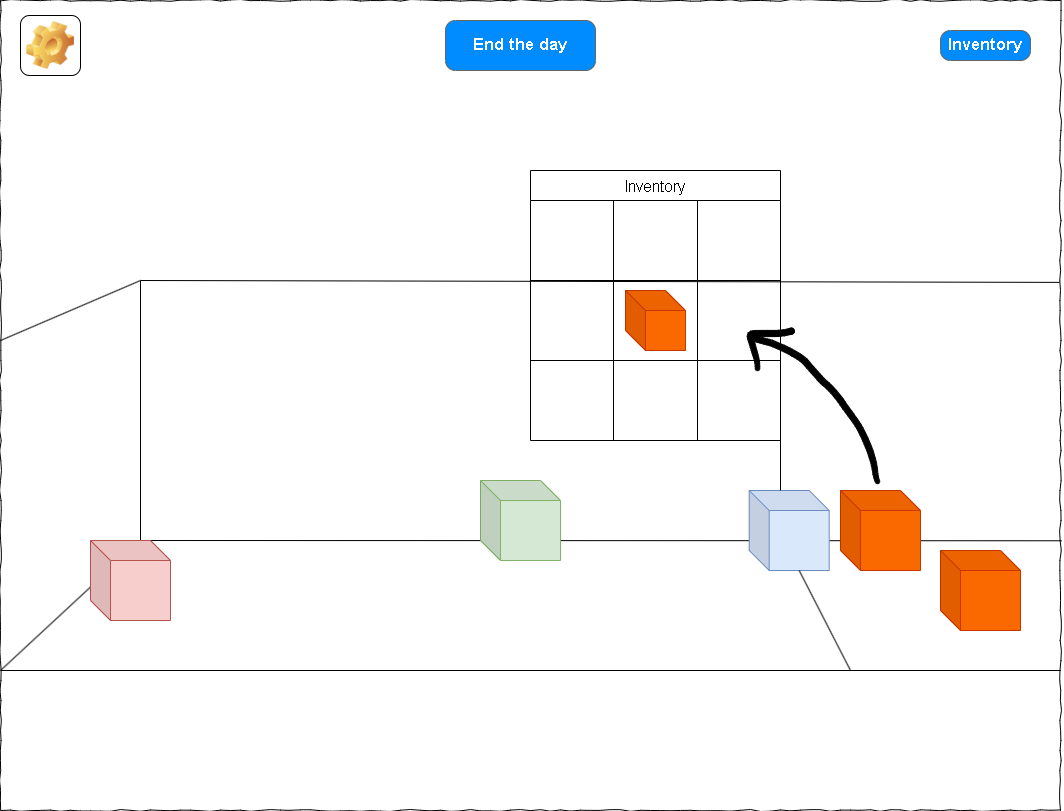

The diagram above was exported from draw.io. Its source (the exported page's mxGraphModel, read from the mxfile embedded in the PNG):
<mxGraphModel dx="2074" dy="790" grid="1" gridSize="10" guides="1" tooltips="1" connect="1" arrows="1" fold="1" page="1" pageScale="1" pageWidth="1100" pageHeight="850" background="none" math="0" shadow="0">
  <root>
    <mxCell id="0" />
    <mxCell id="1" parent="0" />
    <mxCell id="677b7b8949515195-1" value="" style="whiteSpace=wrap;html=1;rounded=0;shadow=0;labelBackgroundColor=none;strokeColor=#000000;strokeWidth=1;fillColor=none;fontFamily=Verdana;fontSize=12;fontColor=#000000;align=center;comic=1;" parent="1" vertex="1">
      <mxGeometry x="20" y="20" width="1060" height="810" as="geometry" />
    </mxCell>
    <mxCell id="gBUR-F1FtjLeRcrd6eLH-1" value="" style="endArrow=none;html=1;rounded=0;entryX=0.132;entryY=0.667;entryDx=0;entryDy=0;entryPerimeter=0;" parent="1" target="677b7b8949515195-1" edge="1">
      <mxGeometry width="50" height="50" relative="1" as="geometry">
        <mxPoint x="20" y="690" as="sourcePoint" />
        <mxPoint x="70" y="570" as="targetPoint" />
      </mxGeometry>
    </mxCell>
    <mxCell id="gBUR-F1FtjLeRcrd6eLH-4" value="" style="endArrow=none;html=1;rounded=0;entryX=1.001;entryY=0.667;entryDx=0;entryDy=0;entryPerimeter=0;" parent="1" target="677b7b8949515195-1" edge="1">
      <mxGeometry width="50" height="50" relative="1" as="geometry">
        <mxPoint x="160" y="560" as="sourcePoint" />
        <mxPoint x="570" y="400" as="targetPoint" />
      </mxGeometry>
    </mxCell>
    <mxCell id="gBUR-F1FtjLeRcrd6eLH-5" value="" style="endArrow=none;html=1;rounded=0;entryX=1.001;entryY=0.667;entryDx=0;entryDy=0;entryPerimeter=0;" parent="1" edge="1">
      <mxGeometry width="50" height="50" relative="1" as="geometry">
        <mxPoint x="20" y="690" as="sourcePoint" />
        <mxPoint x="1080" y="690" as="targetPoint" />
      </mxGeometry>
    </mxCell>
    <mxCell id="gBUR-F1FtjLeRcrd6eLH-6" value="" style="endArrow=none;html=1;rounded=0;entryX=0.132;entryY=0.667;entryDx=0;entryDy=0;entryPerimeter=0;" parent="1" edge="1">
      <mxGeometry width="50" height="50" relative="1" as="geometry">
        <mxPoint x="20" y="360" as="sourcePoint" />
        <mxPoint x="160" y="300" as="targetPoint" />
      </mxGeometry>
    </mxCell>
    <mxCell id="gBUR-F1FtjLeRcrd6eLH-7" value="" style="endArrow=none;html=1;rounded=0;" parent="1" edge="1">
      <mxGeometry width="50" height="50" relative="1" as="geometry">
        <mxPoint x="160" y="560" as="sourcePoint" />
        <mxPoint x="160" y="300" as="targetPoint" />
      </mxGeometry>
    </mxCell>
    <mxCell id="gBUR-F1FtjLeRcrd6eLH-8" value="" style="endArrow=none;html=1;rounded=0;entryX=0.999;entryY=0.348;entryDx=0;entryDy=0;entryPerimeter=0;" parent="1" target="677b7b8949515195-1" edge="1">
      <mxGeometry width="50" height="50" relative="1" as="geometry">
        <mxPoint x="160" y="300" as="sourcePoint" />
        <mxPoint x="570" y="400" as="targetPoint" />
      </mxGeometry>
    </mxCell>
    <mxCell id="gBUR-F1FtjLeRcrd6eLH-9" value="" style="shape=cube;whiteSpace=wrap;html=1;boundedLbl=1;backgroundOutline=1;darkOpacity=0.05;darkOpacity2=0.1;fillColor=#f8cecc;strokeColor=#b85450;" parent="1" vertex="1">
      <mxGeometry x="110" y="560" width="80" height="80" as="geometry" />
    </mxCell>
    <mxCell id="gBUR-F1FtjLeRcrd6eLH-10" value="" style="shape=cube;whiteSpace=wrap;html=1;boundedLbl=1;backgroundOutline=1;darkOpacity=0.05;darkOpacity2=0.1;fillColor=#dae8fc;strokeColor=#6c8ebf;" parent="1" vertex="1">
      <mxGeometry x="768.69" y="510" width="80" height="80" as="geometry" />
    </mxCell>
    <mxCell id="gBUR-F1FtjLeRcrd6eLH-11" value="" style="shape=cube;whiteSpace=wrap;html=1;boundedLbl=1;backgroundOutline=1;darkOpacity=0.05;darkOpacity2=0.1;fillColor=#d5e8d4;strokeColor=#82b366;" parent="1" vertex="1">
      <mxGeometry x="500" y="500" width="80" height="80" as="geometry" />
    </mxCell>
    <mxCell id="gBUR-F1FtjLeRcrd6eLH-12" value="" style="endArrow=none;html=1;rounded=0;" parent="1" edge="1">
      <mxGeometry width="50" height="50" relative="1" as="geometry">
        <mxPoint x="800" y="510" as="sourcePoint" />
        <mxPoint x="800" y="300" as="targetPoint" />
      </mxGeometry>
    </mxCell>
    <mxCell id="gBUR-F1FtjLeRcrd6eLH-13" value="" style="endArrow=none;html=1;rounded=0;entryX=0;entryY=0;entryDx=50;entryDy=80;entryPerimeter=0;" parent="1" target="gBUR-F1FtjLeRcrd6eLH-10" edge="1">
      <mxGeometry width="50" height="50" relative="1" as="geometry">
        <mxPoint x="870" y="690" as="sourcePoint" />
        <mxPoint x="800" y="560" as="targetPoint" />
      </mxGeometry>
    </mxCell>
    <mxCell id="gBUR-F1FtjLeRcrd6eLH-14" value="" style="shape=cube;whiteSpace=wrap;html=1;boundedLbl=1;backgroundOutline=1;darkOpacity=0.05;darkOpacity2=0.1;fillColor=#fa6800;strokeColor=#C73500;fontColor=#000000;" parent="1" vertex="1">
      <mxGeometry x="860" y="510" width="80" height="80" as="geometry" />
    </mxCell>
    <mxCell id="gBUR-F1FtjLeRcrd6eLH-15" value="" style="shape=cube;whiteSpace=wrap;html=1;boundedLbl=1;backgroundOutline=1;darkOpacity=0.05;darkOpacity2=0.1;fillColor=#fa6800;strokeColor=#C73500;fontColor=#000000;" parent="1" vertex="1">
      <mxGeometry x="960" y="570" width="80" height="80" as="geometry" />
    </mxCell>
    <mxCell id="NKPPKOvQrAzpYlbN02P3-1" value="Inventory" style="shape=table;startSize=30;container=1;collapsible=0;childLayout=tableLayout;strokeColor=default;fontSize=16;fillColor=#FFFFFF;strokeWidth=1;sketch=0;" parent="1" vertex="1">
      <mxGeometry x="550" y="190" width="250" height="270" as="geometry" />
    </mxCell>
    <mxCell id="NKPPKOvQrAzpYlbN02P3-2" value="" style="shape=tableRow;horizontal=0;startSize=0;swimlaneHead=0;swimlaneBody=0;strokeColor=inherit;top=0;left=0;bottom=0;right=0;collapsible=0;dropTarget=0;fillColor=none;points=[[0,0.5],[1,0.5]];portConstraint=eastwest;fontSize=16;" parent="NKPPKOvQrAzpYlbN02P3-1" vertex="1">
      <mxGeometry y="30" width="250" height="80" as="geometry" />
    </mxCell>
    <mxCell id="NKPPKOvQrAzpYlbN02P3-3" value="" style="shape=partialRectangle;html=1;whiteSpace=wrap;connectable=0;strokeColor=inherit;overflow=hidden;fillColor=none;top=0;left=0;bottom=0;right=0;pointerEvents=1;fontSize=16;" parent="NKPPKOvQrAzpYlbN02P3-2" vertex="1">
      <mxGeometry width="83" height="80" as="geometry">
        <mxRectangle width="83" height="80" as="alternateBounds" />
      </mxGeometry>
    </mxCell>
    <mxCell id="NKPPKOvQrAzpYlbN02P3-4" value="" style="shape=partialRectangle;html=1;whiteSpace=wrap;connectable=0;strokeColor=inherit;overflow=hidden;fillColor=none;top=0;left=0;bottom=0;right=0;pointerEvents=1;fontSize=16;strokeWidth=1;shadow=0;" parent="NKPPKOvQrAzpYlbN02P3-2" vertex="1">
      <mxGeometry x="83" width="84" height="80" as="geometry">
        <mxRectangle width="84" height="80" as="alternateBounds" />
      </mxGeometry>
    </mxCell>
    <mxCell id="NKPPKOvQrAzpYlbN02P3-5" value="" style="shape=partialRectangle;html=1;whiteSpace=wrap;connectable=0;overflow=hidden;top=0;left=0;bottom=0;right=0;pointerEvents=1;fontSize=16;strokeColor=none;fillColor=none;" parent="NKPPKOvQrAzpYlbN02P3-2" vertex="1">
      <mxGeometry x="167" width="83" height="80" as="geometry">
        <mxRectangle width="83" height="80" as="alternateBounds" />
      </mxGeometry>
    </mxCell>
    <mxCell id="NKPPKOvQrAzpYlbN02P3-6" style="shape=tableRow;horizontal=0;startSize=0;swimlaneHead=0;swimlaneBody=0;strokeColor=inherit;top=0;left=0;bottom=0;right=0;collapsible=0;dropTarget=0;fillColor=none;points=[[0,0.5],[1,0.5]];portConstraint=eastwest;fontSize=16;" parent="NKPPKOvQrAzpYlbN02P3-1" vertex="1">
      <mxGeometry y="110" width="250" height="80" as="geometry" />
    </mxCell>
    <mxCell id="NKPPKOvQrAzpYlbN02P3-7" style="shape=partialRectangle;html=1;whiteSpace=wrap;connectable=0;strokeColor=inherit;overflow=hidden;fillColor=none;top=0;left=0;bottom=0;right=0;pointerEvents=1;fontSize=16;" parent="NKPPKOvQrAzpYlbN02P3-6" vertex="1">
      <mxGeometry width="83" height="80" as="geometry">
        <mxRectangle width="83" height="80" as="alternateBounds" />
      </mxGeometry>
    </mxCell>
    <mxCell id="NKPPKOvQrAzpYlbN02P3-8" style="shape=partialRectangle;html=1;whiteSpace=wrap;connectable=0;strokeColor=inherit;overflow=hidden;fillColor=none;top=0;left=0;bottom=0;right=0;pointerEvents=1;fontSize=16;" parent="NKPPKOvQrAzpYlbN02P3-6" vertex="1">
      <mxGeometry x="83" width="84" height="80" as="geometry">
        <mxRectangle width="84" height="80" as="alternateBounds" />
      </mxGeometry>
    </mxCell>
    <mxCell id="NKPPKOvQrAzpYlbN02P3-9" style="shape=partialRectangle;html=1;whiteSpace=wrap;connectable=0;strokeColor=inherit;overflow=hidden;fillColor=none;top=0;left=0;bottom=0;right=0;pointerEvents=1;fontSize=16;" parent="NKPPKOvQrAzpYlbN02P3-6" vertex="1">
      <mxGeometry x="167" width="83" height="80" as="geometry">
        <mxRectangle width="83" height="80" as="alternateBounds" />
      </mxGeometry>
    </mxCell>
    <mxCell id="NKPPKOvQrAzpYlbN02P3-10" style="shape=tableRow;horizontal=0;startSize=0;swimlaneHead=0;swimlaneBody=0;strokeColor=inherit;top=0;left=0;bottom=0;right=0;collapsible=0;dropTarget=0;fillColor=none;points=[[0,0.5],[1,0.5]];portConstraint=eastwest;fontSize=16;" parent="NKPPKOvQrAzpYlbN02P3-1" vertex="1">
      <mxGeometry y="190" width="250" height="80" as="geometry" />
    </mxCell>
    <mxCell id="NKPPKOvQrAzpYlbN02P3-11" style="shape=partialRectangle;html=1;whiteSpace=wrap;connectable=0;strokeColor=inherit;overflow=hidden;fillColor=none;top=0;left=0;bottom=0;right=0;pointerEvents=1;fontSize=16;" parent="NKPPKOvQrAzpYlbN02P3-10" vertex="1">
      <mxGeometry width="83" height="80" as="geometry">
        <mxRectangle width="83" height="80" as="alternateBounds" />
      </mxGeometry>
    </mxCell>
    <mxCell id="NKPPKOvQrAzpYlbN02P3-12" style="shape=partialRectangle;html=1;whiteSpace=wrap;connectable=0;strokeColor=inherit;overflow=hidden;fillColor=none;top=0;left=0;bottom=0;right=0;pointerEvents=1;fontSize=16;" parent="NKPPKOvQrAzpYlbN02P3-10" vertex="1">
      <mxGeometry x="83" width="84" height="80" as="geometry">
        <mxRectangle width="84" height="80" as="alternateBounds" />
      </mxGeometry>
    </mxCell>
    <mxCell id="NKPPKOvQrAzpYlbN02P3-13" style="shape=partialRectangle;html=1;whiteSpace=wrap;connectable=0;strokeColor=inherit;overflow=hidden;fillColor=none;top=0;left=0;bottom=0;right=0;pointerEvents=1;fontSize=16;" parent="NKPPKOvQrAzpYlbN02P3-10" vertex="1">
      <mxGeometry x="167" width="83" height="80" as="geometry">
        <mxRectangle width="83" height="80" as="alternateBounds" />
      </mxGeometry>
    </mxCell>
    <mxCell id="NKPPKOvQrAzpYlbN02P3-15" value="" style="shape=stencil(rVpdbxw3DPw19ypIoj6f0/R/BIhTH+rageO0zb8P1St1q9ndMVD07WxrvKI0HA65d5EP3x4/fX24RP/t7fXl94e/rp/fHi/yyyXG6/Pjw+v1TT9d5ONFPnx5eX347fXl+/Pn289fP42V49MfL3+O//D3DdeLqzJQ0f/49zfd+fbPb369AZ6uzyvAA6C60gkgOwkrILtUCCC5VlaAuJopIMcVEFxPFBAB4F2sBCCu5AXQqmtsS+L8GkPLrgUCiC72FaDPZDEEDLoFV9jFedfWi6vdJQJo3dU1hlpdIEG35jo8IVtUZwDgUhWXPAHoBvwKCHYzx4CCgKJBk5vWa/IrW0t1icUgeEplEv4YEI39EyAuCAEEF+oKCC6SBNJ7bWvQWYMmp1Sby2vQWelNTulOhAkoNIGUCB22lGhO1+TKSo0sLpJjVebEtAKUGoRLypy2Zlzqxt9jgDedmwA9N5KiSrW83nSqzpNTKs0FeAJPIOUmsDWJ6+RYlZsFANEJ21JCIUve1UgAEYOWTi9ukHmlhnBtHWQGQHFCblrJDPSWROmdNYPXexBxQm5auQkZJ7wC5WhnMgHeJXKs2eOxxuYqeYKS2a8pGjVpiWooNzMAsqvk4pI6gTXjYnJCYkjJBQAo+chNKzeBrVHJRy4uBWRr6DSBREtWWwHVDNExoKAIhEJjEC0oKzWC2h9yrBJNtiYgUblX5oCFC0LvISo1VusQomXIMaDuYggmz8eAtNuSp25mEAFMIlWZ0NFq8GwIDSNoRt7j9QWFtTohd6AnHtf9qK8mkqTH0cEEUJFseDzZ5OBYLZBCXO+C5fkUI6vWJ8sh74V6MFUu0EZz3yfLUSRcIaF6vNhonvLsvwOTqeGcomzLp4k+Wd4TLGfFVS18h+WeiFW0rN4sJ3sXvCaNnZy7XmKF5YnVFysm9+WdFQszoPdzz2TvCSt2NFacLBeB5ZUpJl6TUP8gdon35Sy3I1YIfRyTMjNsm+VMmawWbDZDk6/gciE9n0cZi9aLnyVfhOWRbgYYGay+n20GSq2J8snyuh6kp0UtmKBv0oOEGs25b5KPlUw0hN6cyf+xXNUfN8OqZcMGMnBZ8lYtNprK6oHgOEXtBFHJYYBWlgk9y2HJsIKwzk7Nwa78MQOlx9Ggm6UjsKF9EdZ3ptvFvMm92LMUH/5sJX6lCqK9RkQz1Nh6sfA2Zovp385OBC722sAlSPRAW7rRIkJ50Ixggh9wABF446utBNyxspANs7RZwRi40dd2COVq5t1ZwwVJH+bg5qyly2CNuA3PYWeOovU7Z20plItRiVmnnGx0NQFz4nbWWkMuK7mZe9TmHf3gbF/OxgOwJW2Q2GB0DCCgvkc6zCq7UZNmFPPXJe0MdrZJzzFg11pr30lHTRXHZdrZMsdU+i7oTjOuaolZRSPNCfQxIOIAQnOQyWQVqxoTkDggmQpNQKH2vBYUytSo/a91N8HrfEsdM25MIdm82WPtfGfO2QLq0pikkotrU0k3s1o2gGgJp5C52YjubGYO9C6ex1CxAJXI5/4NHUNJVPlat5SfAC3C7C2Vt9czE9Cp6ekB7aZmCEugHs2jTUC0lDoGCIqxEp7GkMzbT0ChPVzPmA+1UWooALik/GX1oatsrVtSOrKhYq84GG3vBL1Tvlb468W2ezXH7ZICoFPovKAoAPp6vcrAgm4oZPd3oMeAnV8aB03yQQENLF/lr0inzk2AigAJOvjdJEYR9A1m30X9Tsr1g3fVbNDZ57u+DYB1DvpnMBvj4PjNwdu/ERV7Mbwj0+bgzggOA4LxCJZzu6I1gmB72uXcOCYGKDh9HRfBkvQ/fMvgPYB+uH+p4cv16en2nYjt3/FLEPqr2xco5ONP);lineShape=1;shadow=0;sketch=0;strokeWidth=1;fillColor=none;" parent="1" vertex="1">
      <mxGeometry x="768.687699291982" y="354.33387395473164" width="130.52537828815275" height="148.88741221733198" as="geometry" />
    </mxCell>
    <mxCell id="NKPPKOvQrAzpYlbN02P3-16" value="" style="shape=stencil(nVhJcttADHyNrqjBYNaz4/zDVZYjVRzLJSvb74OJirIBis0oN5lGc7A2eriRu7fdw+t2E8Pb6Xj4uv25fzztNvJpE+P+Zbc97k/6ayP3G7l7Ohy3X46H7y+P579fH4bl+PXt8GO84dcZx5ViH6gYfp+f9ESN/z75fAY8718sgJsBtE4JAQqlYgGRagSATJIMoBbqBQASBQdgigEAIkk0gKJnohgCpWoAuVEFJzQqNuYcKdZl+0LFRpAyMQg5UbcBiPrTlu2Fgq2y6BNUA0rWn4hLECgEY899OvGqfSS2+WQmAfmpVNhWeCr5Ukew9T9TAa9Xb6s4+wTSqcdL8fagfyRRzs5eUHnjdPwH+wzsG8nMHrw/p1l/koByFabAPl7QPqX4Ec4UBJSXqVl/Esx/7ZRt/wgcr85Ubf8HisCfLtSDsw+gvj1Tr84+g3r1StXGe3Hwun0nZhdvAfSj9s3x1dr7u+3PNg3Qkr1Ye2VI1EC9+YEcHIwyqlvDTiQLZFxdW8lSIifYo10dCB4goOl6mAFwFZpuAfFBM2iLVv2a0bQySGtTVrYn1GkxLB0QPE9kELLaN7c3YE5VCjg1wVTQHDCxLdpl0S7NZZzNJWqK7EsWJgeX5jKy8x92aZuUzGVPUsdzU7rLP+JFDrPFWuEiGAfYhugT0y8F4BarLmIkzjRDwU2+4BRlT106ZhG5dCug6XJ1Y1amtl3aHsFRRYNyoqpYqh7QQN1KnfFjv3HBKqCBOsw3+ADcJBEGAMz+XIMMAIhhLnJWThi9XGcANA7dr+UBQLo9Tqr4Mp+MdW/y86ObsKOrxGxPSYbKd7SarXRSjkQuda9dtJQJdOsQ745kMhygQVo2S9qOGbik6syxRmmQV4f8cDSWYLfqdSPbExq+ICig2ZleuZYqwFH3ysV3uORuyoUCSmvxN+WxXlDhdBlbkaT0HNEAJb9O3oXidYAKluYBSFVpa2SvSPDKnV8dVxGqq+QWpwaXxlvC1plzumolsVwnHvrH0inAqc+V5vif7y5rAP3x/pnnaf/8fP5K9PH//rOQPjp/UpL7Pw==);lineShape=1;shadow=0;sketch=0;strokeWidth=1;fillColor=none;" parent="1" vertex="1">
      <mxGeometry x="766.6234475548658" y="347.62589120906614" width="47.156706326518815" height="42.58327012153495" as="geometry" />
    </mxCell>
    <mxCell id="NKPPKOvQrAzpYlbN02P3-18" value="" style="shape=cube;whiteSpace=wrap;html=1;boundedLbl=1;backgroundOutline=1;darkOpacity=0.05;darkOpacity2=0.1;fillColor=#fa6800;strokeColor=#C73500;fontColor=#000000;" parent="1" vertex="1">
      <mxGeometry x="645" y="310" width="60" height="60" as="geometry" />
    </mxCell>
    <mxCell id="1pmcgTf0t8dGMsoe2IuF-1" value="End the day" style="strokeWidth=1;shadow=0;dashed=0;align=center;html=1;shape=mxgraph.mockup.buttons.button;strokeColor=#666666;fontColor=#ffffff;mainText=;buttonStyle=round;fontSize=17;fontStyle=1;fillColor=#008cff;whiteSpace=wrap;" parent="1" vertex="1">
      <mxGeometry x="465" y="40" width="150" height="50" as="geometry" />
    </mxCell>
    <object label="" Settings="" id="1pmcgTf0t8dGMsoe2IuF-2">
      <mxCell style="icon;html=1;image=img/clipart/Gear_128x128.png;fontSize=13;" parent="1" vertex="1">
        <mxGeometry x="40" y="35" width="60" height="60" as="geometry" />
      </mxCell>
    </object>
    <mxCell id="aBOBBW7Et1cYONeJTDYV-1" value="Inventory" style="strokeWidth=1;shadow=0;dashed=0;align=center;html=1;shape=mxgraph.mockup.buttons.button;strokeColor=#666666;fontColor=#ffffff;mainText=;buttonStyle=round;fontSize=17;fontStyle=1;fillColor=#008cff;whiteSpace=wrap;" vertex="1" parent="1">
      <mxGeometry x="960" y="50" width="90" height="30" as="geometry" />
    </mxCell>
  </root>
</mxGraphModel>